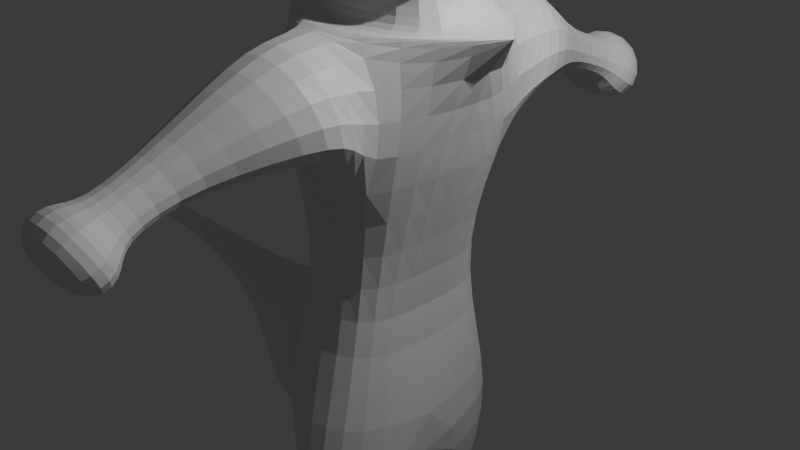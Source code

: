 # Source: ariranha.blend  (saved by Blender 4.2.66; exported with 4.5.12 LTS)
import bpy
from mathutils import Matrix  # noqa: F401  (used for matrix-valued properties, if any)

bpy.ops.wm.read_factory_settings(use_empty=True)
scene = bpy.context.scene
scene.name = 'Scene'

# ---- collections
col_collection = bpy.data.collections.new('Collection'); scene.collection.children.link(col_collection)

# ---- materials (node trees are filled in below, after node groups)
mat_material = bpy.data.materials.new('Material')
mat_material.alpha_threshold = 0.0
mat_material.use_transparent_shadow = False
mat_material.roughness = 0.5
mat_material.line_color = (0.0, 0.0, 0.0, 1.0)

# ---- material node trees
mat_material.use_nodes = True; mat_material.node_tree.nodes.clear()
_N = mat_material.node_tree.nodes; _L = mat_material.node_tree.links
n0 = _N.new('ShaderNodeOutputMaterial'); n0.name = 'Material Output'; n0.location = (300, 300)
n1 = _N.new('ShaderNodeBsdfPrincipled'); n1.name = 'Principled BSDF'; n1.location = (10, 300)
n1.inputs[3].default_value = 1.45
_L.new(n1.outputs[0], n0.inputs[0])
n0.is_active_output = True

# ---- world
world_world = bpy.data.worlds.new('World'); scene.world = world_world
world_world.use_nodes = True; world_world.node_tree.nodes.clear()
_N = world_world.node_tree.nodes; _L = world_world.node_tree.links
n0 = _N.new('ShaderNodeOutputWorld'); n0.name = 'World Output'; n0.location = (300, 300)
n1 = _N.new('ShaderNodeBackground'); n1.name = 'Background'; n1.location = (10, 300)
n1.inputs[0].default_value = (0.05088, 0.05088, 0.05088, 1.0)
_L.new(n1.outputs[0], n0.inputs[0])
n0.is_active_output = True
world_world.color = (0.05088, 0.05088, 0.05088)
world_world.sun_shadow_jitter_overblur = 0.0

# ---- cameras
cam_camera = bpy.data.cameras.new('Camera')
cam_camera.clip_end = 100.0
cam_camera.ortho_scale = 7.314

# ---- lights
light_light = bpy.data.lights.new('Light', 'POINT')
light_light.energy = 1000.0
light_light.shadow_soft_size = 0.1

# ---- meshes
me_cube = bpy.data.meshes.new('Cube')
me_cube.from_pydata([(0.6123, -1.0, 0.6123), (0.4403, -0.8596, -0.6667), (-0.6123, -1.0, 0.6123), (-0.5039, -0.9636, -0.9128), (-0.7192, 0.0, -0.9456), (1.0, 0.0, 1.0), (-1.0, 0.0, 1.0), (0.0546, 0.0, -0.9456), (0.9747, -0.7058, 2.19), (-0.9747, -0.7058, 2.19), (1.419, 0.0, 2.19), (-1.419, 0.0, 2.19), (1.177, -1.227, 1.146), (-0.9151, -1.227, 1.146), (0.7253, -1.601, 2.28), (-0.4638, -1.601, 2.28), (0.2698, -2.411, 1.017), (-0.6214, -2.411, 1.017), (0.07754, -2.57, 1.5), (-0.4291, -2.57, 1.5), (0.2154, -3.126, 0.7758), (-0.5036, -3.126, 0.7758), (0.06028, -3.318, 1.166), (-0.3485, -3.318, 1.166), (0.5022, -3.134, 0.5091), (-0.8947, -3.134, 0.5091), (0.2008, -3.506, 1.267), (-0.5933, -3.506, 1.267), (0.5022, -3.546, 0.3061), (-0.8947, -3.546, 0.3061), (0.2008, -3.919, 1.064), (-0.5933, -3.919, 1.064), (0.5685, -0.9963, 2.19), (-0.5685, -0.9963, 2.19), (0.9747, 0.0, 2.19), (-0.9747, 0.0, 2.19), (-1.419, 0.0, 2.19), (1.419, 0.0, 2.19), (0.5685, -0.9963, 2.19), (-0.5685, -0.9963, 2.19), (-0.7291, 0.0, 2.629), (0.7291, 0.0, 2.629), (0.7291, -0.655, 2.629), (-0.7291, -0.655, 2.629), (-0.7291, 0.0, 3.12), (0.6723, 0.0, 3.125), (0.2061, -0.3299, 3.547), (-0.2623, -0.3986, 3.553), (-0.7291, 0.0, 3.818), (0.6322, 0.0, 3.818), (0.1952, -0.3755, 3.68), (-0.2631, -0.3595, 3.68), (1.036, 0.0, 2.629), (1.036, -0.5078, 2.629), (0.9788, 0.0, 3.125), (0.9788, -0.4553, 3.125), (-0.6149, 0.0, -2.284), (-0.5039, -1.221, -2.259), (0.4403, -1.411, -2.368), (0.7192, 0.0, -2.647), (-0.7131, -0.7873, -0.7934), (-0.6298, 0.0, -1.103), (-0.4403, -1.411, -2.368), (-0.6298, 0.0, -2.267), (-0.8091, 0.0, -1.081), (-0.8091, 0.0, -2.282), (-0.7289, -1.045, -0.8771), (-0.7289, -1.318, -2.27), (-1.749, 0.0, -1.517), (-1.889, 0.0, -2.124), (-1.741, -0.518, -1.529), (-1.887, -0.4116, -2.142), (-3.113, 0.0, -1.276), (-3.161, 0.0, -1.489), (-3.14, -0.1412, -1.309), (-3.189, -0.07545, -1.522), (-4.876, 0.0, -1.417), (-4.876, 0.0, -1.413), (-4.877, -0.1668, -1.418), (-4.877, -0.1668, -1.414), (-0.6177, -0.3555, -3.807), (-0.5081, -1.242, -3.86), (0.04488, -1.242, -3.86), (0.2199, -0.3555, -4.035), (-0.7235, -0.3962, -4.453), (-0.6139, -1.282, -4.506), (-0.06095, -1.282, -4.506), (0.1141, -0.3962, -4.681), (-0.841, -0.4414, -5.171), (-0.7314, -1.328, -5.223), (-0.1784, -1.328, -5.223), (-0.003368, -0.4414, -5.398), (0.8662, -1.493, -4.644), (1.041, -0.6067, -4.819), (0.7487, -1.538, -5.362), (0.9238, -0.6519, -5.537), (0.573, -0.4824, 3.184), (-0.5809, -0.5694, 3.196), (0.4991, -0.5402, 3.759), (-0.5809, -0.5402, 3.759), (0.1419, -0.6306, 3.652), (-0.3265, -0.6993, 3.659), (0.1309, -0.6762, 3.786), (-0.3274, -0.6603, 3.786)], [], [(0, 32, 14, 12), (1, 0, 2, 60), (7, 1, 58, 59), (7, 5, 0, 1), (60, 2, 6, 4), (34, 35, 40, 41), (6, 2, 33, 11), (0, 5, 10, 32), (12, 14, 18, 16), (2, 0, 12, 13), (32, 33, 15, 14), (33, 2, 13, 15), (16, 18, 22, 20), (13, 12, 16, 17), (15, 13, 17, 19), (14, 15, 19, 18), (23, 21, 25, 27), (17, 16, 20, 21), (19, 17, 21, 23), (18, 19, 23, 22), (24, 26, 30, 28), (22, 23, 27, 26), (20, 22, 26, 24), (21, 20, 24, 25), (29, 28, 30, 31), (25, 24, 28, 29), (27, 25, 29, 31), (26, 27, 31, 30), (38, 39, 33, 32), (37, 38, 32, 10), (39, 36, 11, 33), (36, 37, 10, 11), (35, 34, 37, 36), (8, 9, 39, 38), (34, 8, 38, 37), (9, 35, 36, 39), (40, 43, 97, 44), (35, 9, 43, 40), (9, 8, 42, 43), (8, 34, 41, 42), (96, 45, 49, 98), (43, 42, 96, 97), (96, 42, 53, 55), (41, 40, 44, 45), (49, 48, 99, 98), (45, 44, 48, 49), (44, 97, 99, 48), (51, 47, 101, 103), (53, 52, 54, 55), (45, 96, 55, 54), (41, 45, 54, 52), (42, 41, 52, 53), (59, 58, 82, 83), (1, 60, 62, 58), (57, 3, 66, 67), (61, 3, 60, 4), (57, 63, 56, 62), (3, 57, 62, 60), (63, 61, 4, 56), (67, 66, 70, 71), (3, 61, 64, 66), (63, 57, 67, 65), (61, 63, 65, 64), (70, 68, 72, 74), (66, 64, 68, 70), (65, 67, 71, 69), (64, 65, 69, 68), (73, 75, 79, 77), (69, 71, 75, 73), (68, 69, 73, 72), (71, 70, 74, 75), (78, 76, 77, 79), (72, 73, 77, 76), (75, 74, 78, 79), (74, 72, 76, 78), (80, 83, 87, 84), (62, 56, 80, 81), (56, 59, 83, 80), (58, 62, 81, 82), (86, 90, 94, 92), (82, 81, 85, 86), (83, 82, 86, 87), (81, 80, 84, 85), (88, 91, 90, 89), (85, 84, 88, 89), (84, 87, 91, 88), (86, 85, 89, 90), (93, 92, 94, 95), (90, 91, 95, 94), (87, 86, 92, 93), (91, 87, 93, 95), (46, 47, 97, 96), (51, 50, 98, 99), (50, 46, 96, 98), (47, 51, 99, 97), (101, 100, 102, 103), (50, 51, 103, 102), (46, 50, 102, 100), (47, 46, 100, 101)])
_uv = me_cube.uv_layers.new(name='UVMap')
_uv.uv.foreach_set('vector', [0.625, 0.75, 0.625, 0.75, 0.625, 0.75, 0.625, 0.75, 0.375, 0.75, 0.625, 0.75, 0.625, 1.0, 0.375, 1.0, 0.375, 0.625, 0.375, 0.75, 0.375, 0.75, 0.375, 0.625, 0.375, 0.625, 0.625, 0.625, 0.625, 0.75, 0.375, 0.75, 0.375, 0.0, 0.625, 0.0, 0.625, 0.125, 0.375, 0.125, 0.6328, 0.6307, 0.8672, 0.6307, 0.8672, 0.6307, 0.6328, 0.6307, 0.625, 0.125, 0.625, 0.0, 0.625, 0.0, 0.625, 0.125, 0.625, 0.75, 0.625, 0.625, 0.625, 0.625, 0.625, 0.75, 0.625, 0.75, 0.625, 0.75, 0.625, 0.75, 0.625, 0.75, 0.625, 1.0, 0.625, 0.75, 0.625, 0.75, 0.625, 1.0, 0.625, 0.75, 0.875, 0.75, 0.875, 0.75, 0.625, 0.75, 0.625, 0.0, 0.625, 0.0, 0.625, 0.0, 0.625, 0.0, 0.625, 0.75, 0.625, 0.75, 0.625, 0.75, 0.625, 0.75, 0.625, 1.0, 0.625, 0.75, 0.625, 0.75, 0.625, 1.0, 0.625, 0.0, 0.625, 0.0, 0.625, 0.0, 0.625, 0.0, 0.625, 0.75, 0.875, 0.75, 0.875, 0.75, 0.625, 0.75, 0.625, 0.0, 0.625, 0.0, 0.625, 0.0, 0.625, 0.0, 0.625, 1.0, 0.625, 0.75, 0.625, 0.75, 0.625, 1.0, 0.625, 0.0, 0.625, 0.0, 0.625, 0.0, 0.625, 0.0, 0.625, 0.75, 0.875, 0.75, 0.875, 0.75, 0.625, 0.75, 0.625, 0.75, 0.625, 0.75, 0.625, 0.75, 0.625, 0.75, 0.625, 0.75, 0.875, 0.75, 0.875, 0.75, 0.625, 0.75, 0.625, 0.75, 0.625, 0.75, 0.625, 0.75, 0.625, 0.75, 0.625, 1.0, 0.625, 0.75, 0.625, 0.75, 0.625, 1.0, 0.625, 1.0, 0.625, 0.75, 0.625, 0.75, 0.625, 1.0, 0.625, 1.0, 0.625, 0.75, 0.625, 0.75, 0.625, 1.0, 0.625, 0.0, 0.625, 0.0, 0.625, 0.0, 0.625, 0.0, 0.625, 0.75, 0.875, 0.75, 0.875, 0.75, 0.625, 0.75, 0.625, 0.75, 0.875, 0.75, 0.875, 0.75, 0.625, 0.75, 0.625, 0.625, 0.625, 0.75, 0.625, 0.75, 0.625, 0.625, 0.875, 0.75, 0.875, 0.625, 0.875, 0.625, 0.875, 0.75, 0.875, 0.625, 0.625, 0.625, 0.625, 0.625, 0.875, 0.625, 0.8672, 0.6307, 0.6328, 0.6307, 0.625, 0.625, 0.875, 0.625, 0.6328, 0.7443, 0.8672, 0.7443, 0.875, 0.75, 0.625, 0.75, 0.6328, 0.6307, 0.6328, 0.7443, 0.625, 0.75, 0.625, 0.625, 0.8672, 0.7443, 0.8672, 0.6307, 0.875, 0.625, 0.875, 0.75, 0.8672, 0.6307, 0.8672, 0.7443, 0.8672, 0.7443, 0.8672, 0.6307, 0.8672, 0.6307, 0.8672, 0.7443, 0.8672, 0.7443, 0.8672, 0.6307, 0.8672, 0.7443, 0.6328, 0.7443, 0.6328, 0.7443, 0.8672, 0.7443, 0.6328, 0.7443, 0.6328, 0.6307, 0.6328, 0.6307, 0.6328, 0.7443, 0.6328, 0.7443, 0.6328, 0.6307, 0.6328, 0.6307, 0.6328, 0.7443, 0.8672, 0.7443, 0.6328, 0.7443, 0.6328, 0.7443, 0.8672, 0.7443, 0.6328, 0.7443, 0.6328, 0.7443, 0.6328, 0.7443, 0.6328, 0.7443, 0.6328, 0.6307, 0.8672, 0.6307, 0.8672, 0.6307, 0.6328, 0.6307, 0.6328, 0.6307, 0.8672, 0.6307, 0.8672, 0.7443, 0.6328, 0.7443, 0.6328, 0.6307, 0.8672, 0.6307, 0.8672, 0.6307, 0.6328, 0.6307, 0.8672, 0.6307, 0.8672, 0.7443, 0.8672, 0.7443, 0.8672, 0.6307, 0.8208, 0.7443, 0.8214, 0.7443, 0.8214, 0.7443, 0.8208, 0.7443, 0.6328, 0.7443, 0.6328, 0.6307, 0.6328, 0.6307, 0.6328, 0.7443, 0.6328, 0.6307, 0.6328, 0.7443, 0.6328, 0.7443, 0.6328, 0.6307, 0.6328, 0.6307, 0.6328, 0.6307, 0.6328, 0.6307, 0.6328, 0.6307, 0.6328, 0.7443, 0.6328, 0.6307, 0.6328, 0.6307, 0.6328, 0.7443, 0.375, 0.625, 0.375, 0.75, 0.375, 0.75, 0.375, 0.625, 0.375, 0.75, 0.375, 1.0, 0.375, 1.0, 0.375, 0.75, 0.375, 0.0, 0.375, 0.0, 0.375, 0.0, 0.375, 0.0, 0.375, 0.125, 0.375, 0.0, 0.375, 0.0, 0.375, 0.125, 0.375, 0.0, 0.375, 0.125, 0.375, 0.125, 0.375, 0.0, 0.375, 0.0, 0.375, 0.0, 0.375, 0.0, 0.375, 0.0, 0.375, 0.125, 0.375, 0.125, 0.375, 0.125, 0.375, 0.125, 0.375, 0.0, 0.375, 0.0, 0.375, 0.0, 0.375, 0.0, 0.375, 0.0, 0.375, 0.125, 0.375, 0.125, 0.375, 0.0, 0.375, 0.125, 0.375, 0.0, 0.375, 0.0, 0.375, 0.125, 0.375, 0.125, 0.375, 0.125, 0.375, 0.125, 0.375, 0.125, 0.375, 0.0, 0.375, 0.125, 0.375, 0.125, 0.375, 0.0, 0.375, 0.0, 0.375, 0.125, 0.375, 0.125, 0.375, 0.0, 0.375, 0.125, 0.375, 0.0, 0.375, 0.0, 0.375, 0.125, 0.375, 0.125, 0.375, 0.125, 0.375, 0.125, 0.375, 0.125, 0.375, 0.125, 0.375, 0.0, 0.375, 0.0, 0.375, 0.125, 0.375, 0.125, 0.375, 0.0, 0.375, 0.0, 0.375, 0.125, 0.375, 0.125, 0.375, 0.125, 0.375, 0.125, 0.375, 0.125, 0.375, 0.0, 0.375, 0.0, 0.375, 0.0, 0.375, 0.0, 0.375, 0.0, 0.375, 0.125, 0.375, 0.125, 0.375, 0.0, 0.375, 0.125, 0.375, 0.125, 0.375, 0.125, 0.375, 0.125, 0.375, 0.0, 0.375, 0.0, 0.375, 0.0, 0.375, 0.0, 0.375, 0.0, 0.375, 0.125, 0.375, 0.125, 0.375, 0.0, 0.0, 0.0, 0.0, 0.0, 0.0, 0.0, 0.0, 0.0, 0.375, 0.0, 0.375, 0.125, 0.375, 0.125, 0.375, 0.0, 0.0, 0.0, 0.0, 0.0, 0.0, 0.0, 0.0, 0.0, 0.375, 0.75, 0.375, 1.0, 0.375, 1.0, 0.375, 0.75, 0.375, 0.75, 0.375, 0.75, 0.375, 0.75, 0.375, 0.75, 0.375, 0.75, 0.375, 1.0, 0.375, 1.0, 0.375, 0.75, 0.375, 0.625, 0.375, 0.75, 0.375, 0.75, 0.375, 0.625, 0.375, 0.0, 0.375, 0.125, 0.375, 0.125, 0.375, 0.0, 0.125, 0.625, 0.375, 0.625, 0.375, 0.75, 0.125, 0.75, 0.375, 0.0, 0.375, 0.125, 0.375, 0.125, 0.375, 0.0, 0.0, 0.0, 0.0, 0.0, 0.0, 0.0, 0.0, 0.0, 0.375, 0.75, 0.375, 1.0, 0.375, 1.0, 0.375, 0.75, 0.375, 0.625, 0.375, 0.75, 0.375, 0.75, 0.375, 0.625, 0.375, 0.75, 0.375, 0.625, 0.375, 0.625, 0.375, 0.75, 0.375, 0.625, 0.375, 0.75, 0.375, 0.75, 0.375, 0.625, 0.0, 0.0, 0.0, 0.0, 0.0, 0.0, 0.0, 0.0, 0.6789, 0.7443, 0.8214, 0.7443, 0.8672, 0.7443, 0.6328, 0.7443, 0.8208, 0.7443, 0.6795, 0.7443, 0.6328, 0.7443, 0.8672, 0.7443, 0.6795, 0.7443, 0.6789, 0.7443, 0.6328, 0.7443, 0.6328, 0.7443, 0.8214, 0.7443, 0.8208, 0.7443, 0.8672, 0.7443, 0.8672, 0.7443, 0.8214, 0.7443, 0.6789, 0.7443, 0.6795, 0.7443, 0.8208, 0.7443, 0.6795, 0.7443, 0.8208, 0.7443, 0.8208, 0.7443, 0.6795, 0.7443, 0.6789, 0.7443, 0.6795, 0.7443, 0.6795, 0.7443, 0.6789, 0.7443, 0.8214, 0.7443, 0.6789, 0.7443, 0.6789, 0.7443, 0.8214, 0.7443])
me_cube.materials.append(mat_material)
me_cube.use_mirror_vertex_groups = False
me_cube.update()

# ---- objects
ob_cube = bpy.data.objects.new('Cube', me_cube)
ob_light = bpy.data.objects.new('Light', light_light)
ob_camera = bpy.data.objects.new('Camera', cam_camera)

# ---- transforms, parenting, visibility, modifiers, constraints
ob_cube.location = (0.0, 0.0, 0.0)
ob_cube.lock_rotations_4d = False
ob_cube.empty_display_type = 'ARROWS'
ob_cube.lineart.crease_threshold = 0.0
_m = ob_cube.modifiers.new('Mirror', 'MIRROR')
_m.use_axis = (False, True, False)
_m.use_clip = True
_m = ob_cube.modifiers.new('Subdivision', 'SUBSURF')
ob_light.location = (4.076, 1.005, 5.904)
ob_light.rotation_euler = (0.6503, 0.05522, 1.866)
ob_light.lock_rotations_4d = False
ob_light.empty_display_type = 'ARROWS'
ob_light.color = (0.0, 0.0, 0.0, 0.0)
ob_light.lineart.crease_threshold = 0.0
ob_camera.location = (7.359, -6.926, 4.958)
ob_camera.rotation_euler = (1.109, 0.0, 0.8149)
ob_camera.lock_rotations_4d = False
ob_camera.empty_display_type = 'ARROWS'
ob_camera.color = (0.0, 0.0, 0.0, 0.0)
ob_camera.display_type = 'WIRE'
ob_camera.lineart.crease_threshold = 0.0

# ---- collection membership
col_collection.objects.link(ob_cube)
col_collection.objects.link(ob_light)
col_collection.objects.link(ob_camera)

# ---- scene / render settings (as saved in the file)
scene.camera = ob_camera
scene.frame_start = 1; scene.frame_end = 250; scene.frame_set(1)
scene.render.engine = 'BLENDER_EEVEE_NEXT'
bpy.context.view_layer.update()
